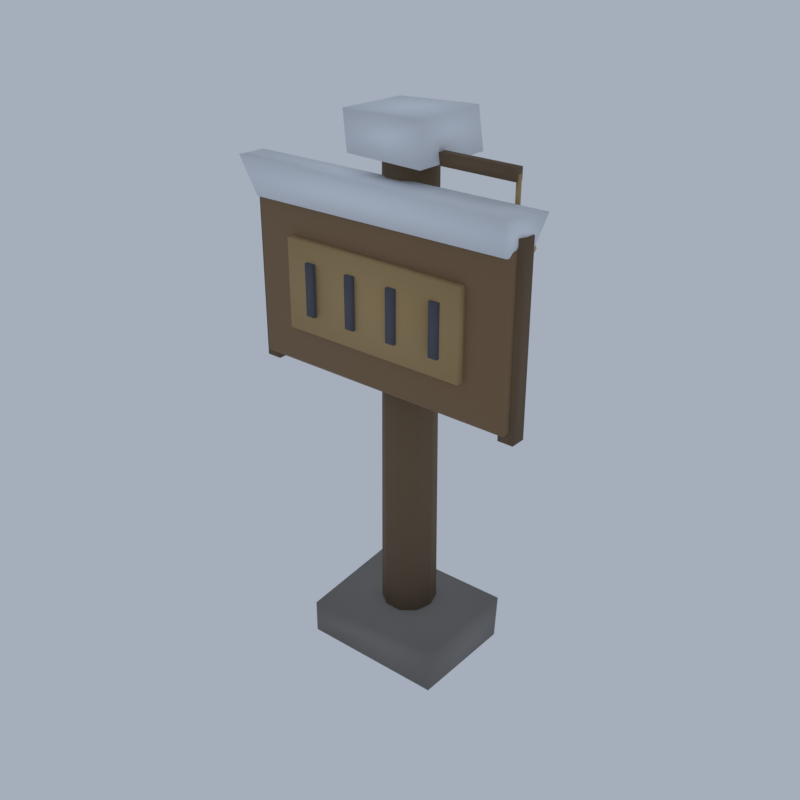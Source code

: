 # Source: NE01_03_village_sign_03.blend  (saved by Blender 5.2.45; exported with 4.5.12 LTS)
import bpy
from mathutils import Matrix  # noqa: F401  (used for matrix-valued properties, if any)

bpy.ops.wm.read_factory_settings(use_empty=True)
scene = bpy.context.scene
scene.name = 'Scene'

# ---- collections
col_collection = bpy.data.collections.new('Collection'); scene.collection.children.link(col_collection)

# ---- materials (node trees are filled in below, after node groups)
mat_vc_timber_wood = bpy.data.materials.new('vc_timber|Wood')
mat_vc_timber_wood.diffuse_color = (0.1636, 0.1062, 0.05819, 1.0)
mat_vc_snow_snow = bpy.data.materials.new('vc_snow|Snow')
mat_vc_snow_snow.diffuse_color = (0.8751, 0.9075, 0.9574, 1.0)
mat_vc_plank_woodplanks = bpy.data.materials.new('vc_plank|WoodPlanks')
mat_vc_plank_woodplanks.diffuse_color = (0.2428, 0.1511, 0.07806, 1.0)
mat_vc_rope_fabric = bpy.data.materials.new('vc_rope|Fabric')
mat_vc_rope_fabric.diffuse_color = (0.4423, 0.3112, 0.139, 1.0)
mat_vc_gold_metal = bpy.data.materials.new('vc_gold|Metal')
mat_vc_gold_metal.diffuse_color = (0.586, 0.3787, 0.0869, 1.0)
mat_vc_slate_slate = bpy.data.materials.new('vc_slate|Slate')
mat_vc_slate_slate.diffuse_color = (0.0869, 0.09152, 0.1166, 1.0)
mat_vc_f_board_woodplanks = bpy.data.materials.new('vc_f_board|WoodPlanks')
mat_vc_f_board_woodplanks.diffuse_color = (0.4647, 0.3112, 0.139, 1.0)
mat_vc_f_rock_m_slate = bpy.data.materials.new('vc_f_rock_m|Slate')
mat_vc_f_rock_m_slate.diffuse_color = (0.2349, 0.2195, 0.2047, 1.0)

# ---- material node trees
mat_vc_timber_wood.use_nodes = True; mat_vc_timber_wood.node_tree.nodes.clear()
_N = mat_vc_timber_wood.node_tree.nodes; _L = mat_vc_timber_wood.node_tree.links
n0 = _N.new('ShaderNodeBsdfPrincipled'); n0.name = 'Principled BSDF'; n0.location = (-200, 100)
n0.inputs[0].default_value = (0.1636, 0.1062, 0.05819, 1.0)
n0.inputs[2].default_value = 0.9
n0.inputs[10].default_value = 0.005
n1 = _N.new('ShaderNodeOutputMaterial'); n1.name = 'Material Output'; n1.location = (200, 100)
_L.new(n0.outputs[0], n1.inputs[0])
n1.is_active_output = True
mat_vc_snow_snow.use_nodes = True; mat_vc_snow_snow.node_tree.nodes.clear()
_N = mat_vc_snow_snow.node_tree.nodes; _L = mat_vc_snow_snow.node_tree.links
n0 = _N.new('ShaderNodeBsdfPrincipled'); n0.name = 'Principled BSDF'; n0.location = (-200, 100)
n0.inputs[0].default_value = (0.8751, 0.9075, 0.9574, 1.0)
n0.inputs[2].default_value = 0.7
n0.inputs[10].default_value = 0.005
n1 = _N.new('ShaderNodeOutputMaterial'); n1.name = 'Material Output'; n1.location = (200, 100)
_L.new(n0.outputs[0], n1.inputs[0])
n1.is_active_output = True
mat_vc_plank_woodplanks.use_nodes = True; mat_vc_plank_woodplanks.node_tree.nodes.clear()
_N = mat_vc_plank_woodplanks.node_tree.nodes; _L = mat_vc_plank_woodplanks.node_tree.links
n0 = _N.new('ShaderNodeBsdfPrincipled'); n0.name = 'Principled BSDF'; n0.location = (-200, 100)
n0.inputs[0].default_value = (0.2428, 0.1511, 0.07806, 1.0)
n0.inputs[2].default_value = 0.9
n0.inputs[10].default_value = 0.005
n1 = _N.new('ShaderNodeOutputMaterial'); n1.name = 'Material Output'; n1.location = (200, 100)
_L.new(n0.outputs[0], n1.inputs[0])
n1.is_active_output = True
mat_vc_rope_fabric.use_nodes = True; mat_vc_rope_fabric.node_tree.nodes.clear()
_N = mat_vc_rope_fabric.node_tree.nodes; _L = mat_vc_rope_fabric.node_tree.links
n0 = _N.new('ShaderNodeBsdfPrincipled'); n0.name = 'Principled BSDF'; n0.location = (-200, 100)
n0.inputs[0].default_value = (0.4423, 0.3112, 0.139, 1.0)
n0.inputs[2].default_value = 1.0
n0.inputs[10].default_value = 0.005
n1 = _N.new('ShaderNodeOutputMaterial'); n1.name = 'Material Output'; n1.location = (200, 100)
_L.new(n0.outputs[0], n1.inputs[0])
n1.is_active_output = True
mat_vc_gold_metal.use_nodes = True; mat_vc_gold_metal.node_tree.nodes.clear()
_N = mat_vc_gold_metal.node_tree.nodes; _L = mat_vc_gold_metal.node_tree.links
n0 = _N.new('ShaderNodeBsdfPrincipled'); n0.name = 'Principled BSDF'; n0.location = (-200, 100)
n0.inputs[0].default_value = (0.586, 0.3787, 0.0869, 1.0)
n0.inputs[1].default_value = 0.8
n0.inputs[2].default_value = 0.35
n0.inputs[10].default_value = 0.005
n1 = _N.new('ShaderNodeOutputMaterial'); n1.name = 'Material Output'; n1.location = (200, 100)
_L.new(n0.outputs[0], n1.inputs[0])
n1.is_active_output = True
mat_vc_slate_slate.use_nodes = True; mat_vc_slate_slate.node_tree.nodes.clear()
_N = mat_vc_slate_slate.node_tree.nodes; _L = mat_vc_slate_slate.node_tree.links
n0 = _N.new('ShaderNodeBsdfPrincipled'); n0.name = 'Principled BSDF'; n0.location = (-200, 100)
n0.inputs[0].default_value = (0.0869, 0.09152, 0.1166, 1.0)
n0.inputs[2].default_value = 0.9
n0.inputs[10].default_value = 0.005
n1 = _N.new('ShaderNodeOutputMaterial'); n1.name = 'Material Output'; n1.location = (200, 100)
_L.new(n0.outputs[0], n1.inputs[0])
n1.is_active_output = True
mat_vc_f_board_woodplanks.use_nodes = True; mat_vc_f_board_woodplanks.node_tree.nodes.clear()
_N = mat_vc_f_board_woodplanks.node_tree.nodes; _L = mat_vc_f_board_woodplanks.node_tree.links
n0 = _N.new('ShaderNodeBsdfPrincipled'); n0.name = 'Principled BSDF'; n0.location = (-200, 100)
n0.inputs[0].default_value = (0.4647, 0.3112, 0.139, 1.0)
n0.inputs[2].default_value = 0.88
n0.inputs[10].default_value = 0.005
n1 = _N.new('ShaderNodeOutputMaterial'); n1.name = 'Material Output'; n1.location = (200, 100)
_L.new(n0.outputs[0], n1.inputs[0])
n1.is_active_output = True
mat_vc_f_rock_m_slate.use_nodes = True; mat_vc_f_rock_m_slate.node_tree.nodes.clear()
_N = mat_vc_f_rock_m_slate.node_tree.nodes; _L = mat_vc_f_rock_m_slate.node_tree.links
n0 = _N.new('ShaderNodeBsdfPrincipled'); n0.name = 'Principled BSDF'; n0.location = (-200, 100)
n0.inputs[0].default_value = (0.2349, 0.2195, 0.2047, 1.0)
n0.inputs[2].default_value = 0.93
n0.inputs[10].default_value = 0.005
n1 = _N.new('ShaderNodeOutputMaterial'); n1.name = 'Material Output'; n1.location = (200, 100)
_L.new(n0.outputs[0], n1.inputs[0])
n1.is_active_output = True

# ---- world
world_world = bpy.data.worlds.new('World'); scene.world = world_world
world_world.use_nodes = True; world_world.node_tree.nodes.clear()
_N = world_world.node_tree.nodes; _L = world_world.node_tree.links
n0 = _N.new('ShaderNodeOutputWorld'); n0.name = 'World Output'; n0.location = (200, 100)
n1 = _N.new('ShaderNodeBackground'); n1.name = 'Background'; n1.location = (-200, 100)
n1.inputs[0].default_value = (0.42, 0.47, 0.55, 1.0)
n1.inputs[1].default_value = 0.9
_L.new(n1.outputs[0], n0.inputs[0])
n0.is_active_output = True
world_world.color = (0.05088, 0.05088, 0.05088)
world_world.sun_shadow_jitter_overblur = 0.0

# ---- meshes
me_village_sign = bpy.data.meshes.new('village_sign')
me_village_sign.from_pydata([(1.083, 0.2561, 0.2546), (0.9834, 0.2561, 16.48), (0.9115, 0.7851, 0.2546), (0.8306, 0.7263, 16.48), (0.4615, 1.112, 0.2546), (0.4306, 1.017, 16.48), (-0.09474, 1.112, 0.2546), (-0.06384, 1.017, 16.48), (-0.5447, 0.7851, 0.2546), (-0.4638, 0.7263, 16.48), (-0.7166, 0.2561, 0.2546), (-0.6166, 0.2561, 16.48), (-0.5447, -0.2729, 0.2546), (-0.4638, -0.2141, 16.48), (-0.09474, -0.5998, 0.2546), (-0.06384, -0.5047, 16.48), (0.4615, -0.5998, 0.2546), (0.4306, -0.5047, 16.48), (0.9115, -0.2729, 0.2546), (0.8306, -0.2141, 16.48), (-4.467, -1.094, 9.408), (-3.967, -1.094, 9.408), (-3.967, -0.5939, 9.408), (-4.467, -0.5939, 9.408), (-4.467, -1.094, 15.2), (-3.967, -1.094, 15.2), (-3.967, -0.5939, 15.2), (-4.467, -0.5939, 15.2), (4.333, -1.094, 9.408), (4.833, -1.094, 9.408), (4.833, -0.5939, 9.408), (4.333, -0.5939, 9.408), (4.333, -1.094, 15.2), (4.833, -1.094, 15.2), (4.833, -0.5939, 15.2), (4.333, -0.5939, 15.2), (0.1834, -0.2939, 16.3), (3.983, -0.2939, 16.3), (3.983, 0.006111, 16.3), (0.1834, 0.006111, 16.3), (0.1834, -0.2939, 16.65), (3.983, -0.2939, 16.65), (3.983, 0.006111, 16.65), (0.1834, 0.006111, 16.65), (-0.9551, -1.085, 16.38), (1.633, -1.157, 16.36), (1.518, 1.742, 16.27), (-1.296, 1.481, 16.42), (-0.9739, -1.196, 17.6), (1.495, -0.8492, 17.6), (1.314, 1.753, 17.52), (-1.26, 1.542, 17.44), (-4.236, -1.388, 14.63), (4.575, -1.393, 14.72), (4.63, -0.3458, 14.66), (-5.003, -0.3156, 14.73), (-4.873, -1.42, 15.76), (4.549, -1.445, 15.69), (5.008, -0.2659, 15.75), (-5.008, -0.3224, 15.68), (-4.209, -1.186, 9.64), (-4.209, -1.294, 9.765), (-4.317, -1.186, 9.765), (-4.209, -1.294, 14.85), (-4.209, -1.186, 14.97), (-4.317, -1.186, 14.85), (-4.209, -0.5019, 9.64), (-4.317, -0.5019, 9.765), (-4.209, -0.3939, 9.765), (-4.209, -0.5019, 14.97), (-4.209, -0.3939, 14.85), (-4.317, -0.5019, 14.85), (4.575, -1.186, 9.64), (4.683, -1.186, 9.765), (4.575, -1.294, 9.765), (4.575, -1.186, 14.97), (4.575, -1.294, 14.85), (4.683, -1.186, 14.85), (4.575, -0.5019, 9.64), (4.575, -0.3939, 9.765), (4.683, -0.5019, 9.765), (4.575, -0.5019, 14.97), (4.683, -0.5019, 14.85), (4.575, -0.3939, 14.85), (4.033, -0.1939, 16.48), (4.033, -0.1939, 15.32), (3.933, -0.1939, 15.32), (3.933, -0.1939, 16.48), (4.033, -0.09389, 16.48), (4.033, -0.09389, 15.32), (3.933, -0.09389, 15.32), (3.933, -0.09389, 16.48), (4.533, -0.1439, 14.51), (4.183, -0.1439, 15.55), (4.372, 0.245, 14.51), (4.125, -0.002468, 15.55), (3.983, 0.4061, 14.51), (3.983, 0.05611, 15.55), (3.594, 0.245, 14.51), (3.842, -0.002468, 15.55), (3.433, -0.1439, 14.51), (3.783, -0.1439, 15.55), (3.594, -0.5328, 14.51), (3.842, -0.2853, 15.55), (3.983, -0.6939, 14.51), (3.983, -0.3439, 15.55), (4.372, -0.5328, 14.51), (4.125, -0.2853, 15.55), (-2.167, -1.644, 11.49), (-1.867, -1.644, 11.49), (-1.867, -1.444, 11.49), (-2.167, -1.444, 11.49), (-2.167, -1.644, 13.12), (-1.867, -1.644, 13.12), (-1.867, -1.444, 13.12), (-2.167, -1.444, 13.12), (-0.6666, -1.644, 11.49), (-0.3666, -1.644, 11.49), (-0.3666, -1.444, 11.49), (-0.6666, -1.444, 11.49), (-0.6666, -1.644, 13.12), (-0.3666, -1.644, 13.12), (-0.3666, -1.444, 13.12), (-0.6666, -1.444, 13.12), (0.8334, -1.644, 11.49), (1.133, -1.644, 11.49), (1.133, -1.444, 11.49), (0.8334, -1.444, 11.49), (0.8334, -1.644, 13.12), (1.133, -1.644, 13.12), (1.133, -1.444, 13.12), (0.8334, -1.444, 13.12), (2.333, -1.644, 11.49), (2.633, -1.644, 11.49), (2.633, -1.444, 11.49), (2.333, -1.444, 11.49), (2.333, -1.644, 13.12), (2.633, -1.644, 13.12), (2.633, -1.444, 13.12), (2.333, -1.444, 13.12), (-2.917, -1.544, 10.91), (-2.917, -1.244, 10.91), (3.283, -1.244, 10.91), (3.283, -1.544, 10.91), (-2.917, -1.544, 13.7), (3.283, -1.544, 13.7), (3.283, -1.244, 13.7), (-2.917, -1.244, 13.7), (-2.061, -1.851, 0.2086), (-1.787, 1.995, 0.0), (2.523, 1.909, 0.02772), (2.546, -1.678, 0.04743), (-1.918, -1.995, 1.474), (2.552, -1.392, 1.397), (2.621, 1.884, 1.606), (-2.24, 1.925, 1.499)], [], [(18, 16, 14, 12, 10, 8, 6, 4, 2, 0), (1, 3, 5, 7, 9, 11, 13, 15, 17, 19), (0, 2, 3, 1), (2, 4, 5, 3), (4, 6, 7, 5), (6, 8, 9, 7), (8, 10, 11, 9), (10, 12, 13, 11), (12, 14, 15, 13), (14, 16, 17, 15), (16, 18, 19, 17), (18, 0, 1, 19), (20, 23, 22, 21), (24, 25, 26, 27), (20, 21, 25, 24), (21, 22, 26, 25), (22, 23, 27, 26), (23, 20, 24, 27), (28, 31, 30, 29), (32, 33, 34, 35), (28, 29, 33, 32), (29, 30, 34, 33), (30, 31, 35, 34), (31, 28, 32, 35), (36, 39, 38, 37), (40, 41, 42, 43), (36, 37, 41, 40), (37, 38, 42, 41), (38, 39, 43, 42), (39, 36, 40, 43), (44, 47, 46, 45), (48, 49, 50, 51), (44, 45, 49, 48), (45, 46, 50, 49), (46, 47, 51, 50), (47, 44, 48, 51), (52, 55, 54, 53), (56, 57, 58, 59), (52, 53, 57, 56), (53, 54, 58, 57), (54, 55, 59, 58), (55, 52, 56, 59), (60, 61, 62), (63, 64, 65), (66, 67, 68), (69, 70, 71), (72, 73, 74), (75, 76, 77), (78, 79, 80), (81, 82, 83), (66, 60, 62, 67), (61, 63, 65, 62), (64, 69, 71, 65), (70, 68, 67, 71), (78, 66, 68, 79), (69, 81, 83, 70), (82, 80, 79, 83), (72, 78, 80, 73), (81, 75, 77, 82), (76, 74, 73, 77), (60, 72, 74, 61), (75, 64, 63, 76), (66, 78, 72, 60), (62, 65, 71, 67), (74, 76, 63, 61), (81, 69, 64, 75), (68, 70, 83, 79), (80, 82, 77, 73), (84, 87, 86, 85), (88, 89, 90, 91), (84, 85, 89, 88), (85, 86, 90, 89), (86, 87, 91, 90), (87, 84, 88, 91), (106, 104, 102, 100, 98, 96, 94, 92), (93, 95, 97, 99, 101, 103, 105, 107), (92, 94, 95, 93), (94, 96, 97, 95), (96, 98, 99, 97), (98, 100, 101, 99), (100, 102, 103, 101), (102, 104, 105, 103), (104, 106, 107, 105), (106, 92, 93, 107), (108, 111, 110, 109), (112, 113, 114, 115), (108, 109, 113, 112), (109, 110, 114, 113), (110, 111, 115, 114), (111, 108, 112, 115), (116, 119, 118, 117), (120, 121, 122, 123), (116, 117, 121, 120), (117, 118, 122, 121), (118, 119, 123, 122), (119, 116, 120, 123), (124, 127, 126, 125), (128, 129, 130, 131), (124, 125, 129, 128), (125, 126, 130, 129), (126, 127, 131, 130), (127, 124, 128, 131), (132, 135, 134, 133), (136, 137, 138, 139), (132, 133, 137, 136), (133, 134, 138, 137), (134, 135, 139, 138), (135, 132, 136, 139), (140, 141, 142, 143), (144, 145, 146, 147), (140, 143, 145, 144), (143, 142, 146, 145), (142, 141, 147, 146), (141, 140, 144, 147), (148, 149, 150, 151), (152, 153, 154, 155), (148, 151, 153, 152), (151, 150, 154, 153), (150, 149, 155, 154), (149, 148, 152, 155)])
me_village_sign.polygons.foreach_set('use_smooth', [True] * 120)
me_village_sign.polygons.foreach_set('material_index', [0, 0, 0, 0, 0, 0, 0, 0, 0, 0, 0, 0, 0, 0, 0, 0, 0, 0, 0, 0, 0, 0, 0, 0, 0, 0, 0, 0, 0, 0, 1, 1, 1, 1, 1, 1, 1, 1, 1, 1, 1, 1, 2, 2, 2, 2, 2, 2, 2, 2, 2, 2, 2, 2, 2, 2, 2, 2, 2, 2, 2, 2, 2, 2, 2, 2, 2, 2, 3, 3, 3, 3, 3, 3, 4, 4, 4, 4, 4, 4, 4, 4, 4, 4, 5, 5, 5, 5, 5, 5, 5, 5, 5, 5, 5, 5, 5, 5, 5, 5, 5, 5, 5, 5, 5, 5, 5, 5, 6, 6, 6, 6, 6, 6, 7, 7, 7, 7, 7, 7])
_k = set([(0, 1), (0, 2), (0, 18), (1, 3), (1, 19), (2, 3), (2, 4), (3, 5), (4, 5), (4, 6), (5, 7), (6, 7), (6, 8), (7, 9), (8, 9), (8, 10), (9, 11), (10, 11), (10, 12), (11, 13), (12, 13), (12, 14), (13, 15), (14, 15), (14, 16), (15, 17), (16, 17), (16, 18), (17, 19), (18, 19), (20, 21), (20, 23), (20, 24), (21, 22), (21, 25), (22, 23), (22, 26), (23, 27), (24, 25), (24, 27), (25, 26), (26, 27), (28, 29), (28, 31), (28, 32), (29, 30), (29, 33), (30, 31), (30, 34), (31, 35), (32, 33), (32, 35), (33, 34), (34, 35), (36, 37), (36, 39), (36, 40), (37, 38), (37, 41), (38, 39), (38, 42), (39, 43), (40, 41), (40, 43), (41, 42), (42, 43), (44, 45), (44, 47), (44, 48), (45, 46), (45, 49), (46, 47), (46, 50), (47, 51), (48, 49), (48, 51), (49, 50), (50, 51), (52, 53), (52, 55), (52, 56), (53, 54), (53, 57), (54, 55), (54, 58), (55, 59), (56, 57), (56, 59), (57, 58), (58, 59), (60, 61), (60, 62), (60, 66), (60, 72), (61, 62), (61, 63), (61, 74), (62, 65), (62, 67), (63, 64), (63, 65), (63, 76), (64, 65), (64, 69), (64, 75), (65, 71), (66, 67), (66, 68), (66, 78), (67, 68), (67, 71), (68, 70), (68, 79), (69, 70), (69, 71), (69, 81), (70, 71), (70, 83), (72, 73), (72, 74), (72, 78), (73, 74), (73, 77), (73, 80), (74, 76), (75, 76), (75, 77), (75, 81), (76, 77), (77, 82), (78, 79), (78, 80), (79, 80), (79, 83), (80, 82), (81, 82), (81, 83), (82, 83), (84, 85), (84, 87), (84, 88), (85, 86), (85, 89), (86, 87), (86, 90), (87, 91), (88, 89), (88, 91), (89, 90), (90, 91), (92, 93), (92, 94), (92, 106), (93, 95), (93, 107), (94, 95), (94, 96), (95, 97), (96, 97), (96, 98), (97, 99), (98, 99), (98, 100), (99, 101), (100, 101), (100, 102), (101, 103), (102, 103), (102, 104), (103, 105), (104, 105), (104, 106), (105, 107), (106, 107), (108, 109), (108, 111), (108, 112), (109, 110), (109, 113), (110, 111), (110, 114), (111, 115), (112, 113), (112, 115), (113, 114), (114, 115), (116, 117), (116, 119), (116, 120), (117, 118), (117, 121), (118, 119), (118, 122), (119, 123), (120, 121), (120, 123), (121, 122), (122, 123), (124, 125), (124, 127), (124, 128), (125, 126), (125, 129), (126, 127), (126, 130), (127, 131), (128, 129), (128, 131), (129, 130), (130, 131), (132, 133), (132, 135), (132, 136), (133, 134), (133, 137), (134, 135), (134, 138), (135, 139), (136, 137), (136, 139), (137, 138), (138, 139), (140, 141), (140, 143), (140, 144), (141, 142), (141, 147), (142, 143), (142, 146), (143, 145), (144, 145), (144, 147), (145, 146), (146, 147), (148, 149), (148, 151), (148, 152), (149, 150), (149, 155), (150, 151), (150, 154), (151, 153), (152, 153), (152, 155), (153, 154), (154, 155)])
me_village_sign.attributes.new('sharp_edge', 'BOOLEAN', 'EDGE').data.foreach_set('value', [ (min(e.vertices), max(e.vertices)) in _k for e in me_village_sign.edges])
me_village_sign.materials.append(mat_vc_timber_wood)
me_village_sign.materials.append(mat_vc_snow_snow)
me_village_sign.materials.append(mat_vc_plank_woodplanks)
me_village_sign.materials.append(mat_vc_rope_fabric)
me_village_sign.materials.append(mat_vc_gold_metal)
me_village_sign.materials.append(mat_vc_slate_slate)
me_village_sign.materials.append(mat_vc_f_board_woodplanks)
me_village_sign.materials.append(mat_vc_f_rock_m_slate)
me_village_sign.update()

# ---- objects
ob_village_sign = bpy.data.objects.new('village_sign', me_village_sign)

# ---- transforms, parenting, visibility, modifiers, constraints
ob_village_sign.location = (0.0, 0.0, 0.0)

# ---- collection membership
scene.collection.objects.link(ob_village_sign)

# ---- scene / render settings (as saved in the file)
scene.frame_start = 1; scene.frame_end = 250; scene.frame_set(1)
scene.render.engine = 'CYCLES'
scene.render.resolution_x = 420
scene.render.resolution_y = 420
scene.render.bake_bias = 0.0
scene.render.bake_samples = 0
scene.render.compositor_device = 'GPU'
scene.cycles.samples = 24
scene.cycles.adaptive_threshold = 0.05
scene.cycles.max_bounces = 4
scene.cycles.diffuse_bounces = 2
scene.cycles.glossy_bounces = 2
scene.cycles.transmission_bounces = 2
scene.cycles.transparent_max_bounces = 4
scene.eevee.taa_render_samples = 48
scene.eevee.use_volume_custom_range = False
scene.eevee.fast_gi_thickness_near = 0.1
scene.eevee.fast_gi_thickness_far = 0.0
scene.eevee.ray_tracing_options.screen_trace_thickness = 0.1
scene.view_settings.view_transform = 'Standard'
bpy.context.view_layer.update()

# ---- added for rendering (the .blend has no active camera): camera
cam_auto = bpy.data.cameras.new('AutoCamera')
cam_auto.lens = 50.0
cam_auto.sensor_width = 36.0
cam_auto.clip_end = 1000.0
ob_auto_camera = bpy.data.objects.new('AutoCamera', cam_auto)
scene.collection.objects.link(ob_auto_camera)
ob_auto_camera.location = (19.0964, -22.9157, 24.0771)
ob_auto_camera.rotation_euler = (1.09748, -7.21219e-08, 0.694738)
scene.camera = ob_auto_camera
bpy.context.view_layer.update()
